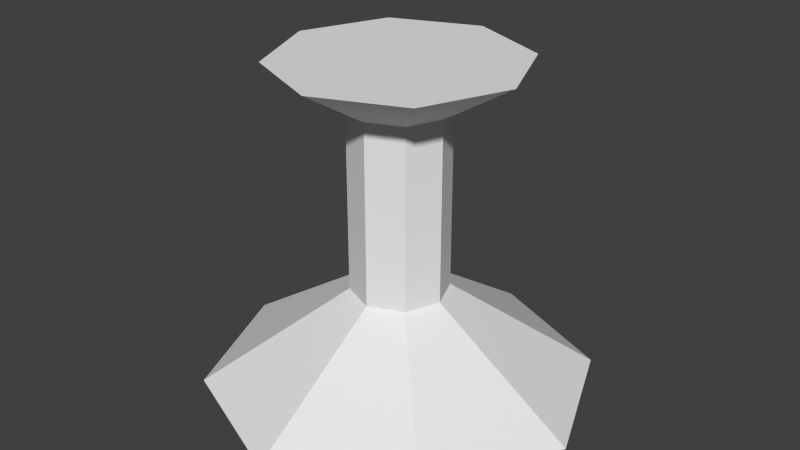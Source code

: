 # Source: pedestal.blend  (saved by Blender 2.76.0; exported with 4.5.12 LTS)
import bpy
from mathutils import Matrix  # noqa: F401  (used for matrix-valued properties, if any)

bpy.ops.wm.read_factory_settings(use_empty=True)
scene = bpy.context.scene
scene.name = 'Scene'

# ---- collections
col_collection_1 = bpy.data.collections.new('Collection 1'); scene.collection.children.link(col_collection_1)

# ---- materials (node trees are filled in below, after node groups)
mat_material_001 = bpy.data.materials.new('Material.001')
mat_material_001.alpha_threshold = 0.0
mat_material_001.use_transparent_shadow = False
mat_material_001.roughness = 0.5

# ---- material node trees

# ---- world
world_world = bpy.data.worlds.new('World'); scene.world = world_world
world_world.color = (0.05088, 0.05088, 0.05088)
world_world.use_sun_shadow = False
world_world.sun_shadow_jitter_overblur = 0.0
world_world.cycles.sampling_method = 'MANUAL'
world_world.cycles.sample_map_resolution = 256

# ---- meshes
me_cylinder_002 = bpy.data.meshes.new('Cylinder.002')
me_cylinder_002.from_pydata([(2.794e-09, -2.186e-08, -0.5), (0.0, 0.25, -0.125), (0.3536, -1.545e-08, -0.3536), (0.08839, 0.25, -0.08839), (0.5, 1.077e-15, 2.465e-08), (0.125, 0.25, -5.464e-09), (0.3536, 1.545e-08, 0.3536), (0.08839, 0.25, 0.08839), (-4.092e-08, 2.186e-08, 0.5), (-1.093e-08, 0.25, 0.125), (-0.3536, 1.545e-08, 0.3536), (-0.08839, 0.25, 0.08839), (-0.5, -1.385e-16, -3.168e-09), (-0.125, 0.25, -1.242e-08), (-0.3536, -1.545e-08, -0.3536), (-0.08839, 0.25, -0.08839), (0.08839, 0.25, -0.08839), (0.0, 0.25, -0.125), (0.125, 0.25, -5.464e-09), (0.08839, 0.25, 0.08839), (-1.093e-08, 0.25, 0.125), (-0.08839, 0.25, 0.08839), (-0.125, 0.25, -1.242e-08), (-0.08839, 0.25, -0.08839), (0.08839, 0.7216, -0.08839), (2.711e-08, 0.7216, -0.125), (0.125, 0.7216, -2.608e-08), (0.08839, 0.7216, 0.08839), (1.619e-08, 0.7216, 0.125), (-0.08839, 0.7216, 0.08839), (-0.125, 0.7216, -3.303e-08), (-0.08839, 0.7216, -0.08839), (0.2213, 0.8377, -0.2213), (1.187e-08, 0.8377, -0.313), (0.313, 0.8377, -2.153e-08), (0.2213, 0.8377, 0.2213), (-1.549e-08, 0.8377, 0.313), (-0.2213, 0.8377, 0.2213), (-0.313, 0.8377, -3.895e-08), (-0.2213, 0.8377, -0.2213)], [], [(0, 1, 3, 2), (2, 3, 5, 4), (4, 5, 7, 6), (6, 7, 9, 8), (8, 9, 11, 10), (10, 11, 13, 12), (9, 7, 19, 20), (14, 15, 1, 0), (12, 13, 15, 14), (0, 2, 4, 6, 8, 10, 12, 14), (17, 23, 31, 25), (15, 13, 22, 23), (5, 3, 16, 18), (11, 9, 20, 21), (1, 15, 23, 17), (3, 1, 17, 16), (7, 5, 18, 19), (13, 11, 21, 22), (29, 28, 36, 37), (22, 21, 29, 30), (20, 19, 27, 28), (18, 16, 24, 26), (23, 22, 30, 31), (21, 20, 28, 29), (19, 18, 26, 27), (16, 17, 25, 24), (32, 33, 39, 38, 37, 36, 35, 34), (27, 26, 34, 35), (24, 25, 33, 32), (25, 31, 39, 33), (30, 29, 37, 38), (28, 27, 35, 36), (26, 24, 32, 34), (31, 30, 38, 39)])
_uv = me_cylinder_002.uv_layers.new(name='UVMap')
_uv.uv.foreach_set('vector', [0.6464, 3.803e-08, 0.7241, 0.2211, 0.6875, 0.2642, 0.5, 0.1727, 0.5, 0.1727, 0.6875, 0.2642, 0.6875, 0.3253, 0.5, 0.4169, 0.5, 0.4169, 0.6875, 0.3253, 0.7241, 0.3684, 0.6464, 0.5895, 0.6464, 0.5895, 0.7241, 0.3684, 0.7759, 0.3684, 0.8536, 0.5895, 0.8536, 0.5895, 0.7759, 0.3684, 0.8125, 0.3253, 1.0, 0.4169, 1.0, 0.4169, 0.8125, 0.3253, 0.8125, 0.2642, 1.0, 0.1727, 0.0, 0.0, 0.0, 0.0, 0.0, 0.0, 0.0, 0.0, 0.8536, 0.0, 0.7759, 0.2211, 0.7241, 0.2211, 0.6464, 3.803e-08, 1.0, 0.1727, 0.8125, 0.2642, 0.7759, 0.2211, 0.8536, 0.0, 0.1464, 0.5895, 4.839e-08, 0.4169, 0.0, 0.1727, 0.1464, 3.803e-08, 0.3536, 0.0, 0.5, 0.1727, 0.5, 0.4169, 0.3536, 0.5895, 0.6278, 0.9981, 0.4738, 0.9981, 0.4738, 0.001154, 0.6278, 0.001154, 0.0, 0.0, 0.0, 0.0, 0.0, 0.0, 0.0, 0.0, 0.0, 0.0, 0.0, 0.0, 0.0, 0.0, 0.0, 0.0, 0.0, 0.0, 0.0, 0.0, 0.0, 0.0, 0.0, 0.0, 0.0, 0.0, 0.0, 0.0, 0.0, 0.0, 0.0, 0.0, 0.0, 0.0, 0.0, 0.0, 0.0, 0.0, 0.0, 0.0, 0.0, 0.0, 0.0, 0.0, 0.0, 0.0, 0.0, 0.0, 0.0, 0.0, 0.0, 0.0, 0.0, 0.0, 0.0, 0.0, 0.1824, 0.8477, 0.219, 0.8046, 0.313, 0.8505, 0.2213, 0.9586, 0.9998, 0.9981, 0.8909, 0.9981, 0.8909, 0.001154, 0.9998, 0.001154, -0.00716, 0.001154, 0.1018, 0.001154, 0.1018, 0.9981, -0.00716, 0.9981, 0.2559, 0.001154, 0.3648, 0.001154, 0.3648, 0.9981, 0.2559, 0.9981, 0.4738, 0.9981, 0.3648, 0.9981, 0.3648, 0.001154, 0.4738, 0.001154, 0.8909, 0.9981, 0.7368, 0.9981, 0.7368, 0.001154, 0.8909, 0.001154, 0.1018, 0.001154, 0.2559, 0.001154, 0.2559, 0.9981, 0.1018, 0.9981, 0.7368, 0.9981, 0.6278, 0.9981, 0.6278, 0.001154, 0.7368, 0.001154, 0.09168, 0.5895, 1.613e-08, 0.6976, 0.0, 0.8505, 0.09168, 0.9586, 0.2213, 0.9586, 0.313, 0.8505, 0.313, 0.6976, 0.2213, 0.5895, 0.219, 0.7435, 0.1824, 0.7004, 0.2213, 0.5895, 0.313, 0.6976, 0.1306, 0.7004, 0.094, 0.7435, 1.613e-08, 0.6976, 0.09168, 0.5895, 0.094, 0.7435, 0.094, 0.8046, 0.0, 0.8505, 1.613e-08, 0.6976, 0.1306, 0.8477, 0.1824, 0.8477, 0.2213, 0.9586, 0.09168, 0.9586, 0.219, 0.8046, 0.219, 0.7435, 0.313, 0.6976, 0.313, 0.8505, 0.1824, 0.7004, 0.1306, 0.7004, 0.09168, 0.5895, 0.2213, 0.5895, 0.094, 0.8046, 0.1306, 0.8477, 0.09168, 0.9586, 0.0, 0.8505])
me_cylinder_002.materials.append(mat_material_001)
me_cylinder_002.use_remesh_preserve_volume = False
me_cylinder_002.use_remesh_preserve_attributes = False
me_cylinder_002.use_mirror_vertex_groups = False
me_cylinder_002.update()

# ---- objects
ob_cylinder = bpy.data.objects.new('Cylinder', me_cylinder_002)

# ---- transforms, parenting, visibility, modifiers, constraints
ob_cylinder.location = (0.0, 0.0, 0.0)
ob_cylinder.rotation_euler = (1.571, 0.0, 0.0)
ob_cylinder.lineart.crease_threshold = 0.0

# ---- collection membership
col_collection_1.objects.link(ob_cylinder)

# ---- scene / render settings (as saved in the file)
scene.frame_start = 1; scene.frame_end = 250; scene.frame_set(1)
scene.render.engine = 'BLENDER_EEVEE_NEXT'
scene.render.resolution_percentage = 50
scene.render.dither_intensity = 0.0
scene.cycles.use_denoising = False
scene.cycles.samples = 10
scene.cycles.sampling_pattern = 'TABULATED_SOBOL'
scene.cycles.light_sampling_threshold = 0.0
scene.cycles.use_adaptive_sampling = False
scene.cycles.use_light_tree = False
scene.cycles.blur_glossy = 0.0
scene.cycles.pixel_filter_type = 'GAUSSIAN'
scene.cycles.sample_clamp_indirect = 0.0
scene.view_settings.view_transform = 'Standard'
bpy.context.view_layer.update()

# ---- added for rendering (the .blend has no active camera and no usable light): camera, sun
cam_auto = bpy.data.cameras.new('AutoCamera')
cam_auto.lens = 50.0
cam_auto.sensor_width = 36.0
cam_auto.clip_end = 1000.0
ob_auto_camera = bpy.data.objects.new('AutoCamera', cam_auto)
scene.collection.objects.link(ob_auto_camera)
ob_auto_camera.location = (1.52078, -1.82493, 1.63546)
ob_auto_camera.rotation_euler = (1.09748, -7.21219e-08, 0.694738)
scene.camera = ob_auto_camera
light_auto_sun = bpy.data.lights.new('AutoSun', 'SUN')
light_auto_sun.energy = 3.0
light_auto_sun.angle = 0.0523599
ob_auto_sun = bpy.data.objects.new('AutoSun', light_auto_sun)
scene.collection.objects.link(ob_auto_sun)
ob_auto_sun.rotation_euler = (0.872665, 0.174533, 0.523599)
bpy.context.view_layer.update()

